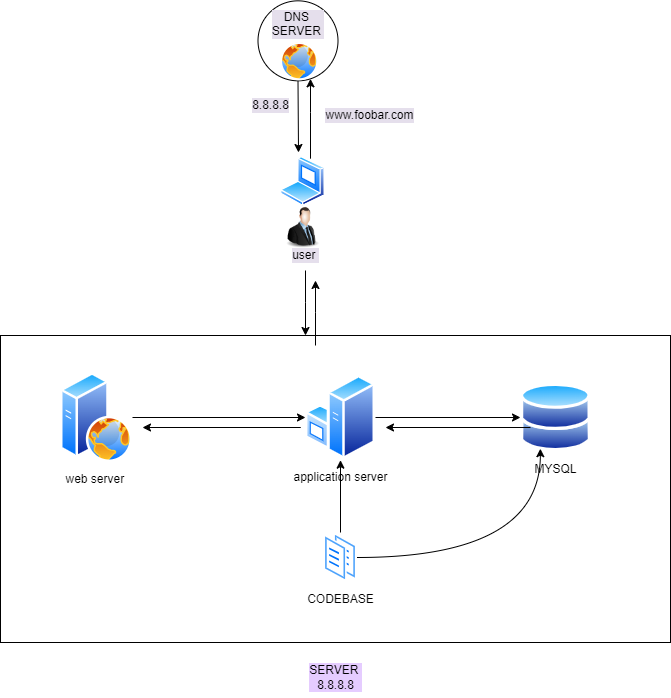

The diagram above was exported from draw.io. Its source (the exported page's mxGraphModel, read from the mxfile embedded in the PNG):
<mxGraphModel dx="880" dy="468" grid="1" gridSize="10" guides="1" tooltips="1" connect="1" arrows="1" fold="1" page="1" pageScale="1" pageWidth="827" pageHeight="1169" math="0" shadow="0">
  <root>
    <mxCell id="0" />
    <mxCell id="1" parent="0" />
    <mxCell id="qgMiEMoheWvpxFYx4Pj8-9" value="" style="edgeStyle=orthogonalEdgeStyle;rounded=0;orthogonalLoop=1;jettySize=auto;html=1;labelBackgroundColor=#e5dfec;" edge="1" parent="1" target="qgMiEMoheWvpxFYx4Pj8-8">
      <mxGeometry relative="1" as="geometry">
        <mxPoint x="410" y="416.17873882914125" as="sourcePoint" />
        <Array as="points">
          <mxPoint x="410" y="370" />
          <mxPoint x="410" y="370" />
        </Array>
      </mxGeometry>
    </mxCell>
    <mxCell id="qgMiEMoheWvpxFYx4Pj8-7" value="" style="edgeStyle=orthogonalEdgeStyle;rounded=0;orthogonalLoop=1;jettySize=auto;html=1;" edge="1" parent="1" source="qgMiEMoheWvpxFYx4Pj8-5" target="qgMiEMoheWvpxFYx4Pj8-6">
      <mxGeometry relative="1" as="geometry">
        <Array as="points">
          <mxPoint x="405" y="560" />
          <mxPoint x="405" y="560" />
        </Array>
      </mxGeometry>
    </mxCell>
    <mxCell id="qgMiEMoheWvpxFYx4Pj8-5" value="user&amp;nbsp;" style="text;html=1;align=center;verticalAlign=middle;resizable=0;points=[];autosize=1;labelBackgroundColor=#e5dfec;" vertex="1" parent="1">
      <mxGeometry x="380" y="498" width="50" height="30" as="geometry" />
    </mxCell>
    <mxCell id="qgMiEMoheWvpxFYx4Pj8-6" value="" style="whiteSpace=wrap;html=1;" vertex="1" parent="1">
      <mxGeometry x="100" y="593" width="670" height="307" as="geometry" />
    </mxCell>
    <mxCell id="qgMiEMoheWvpxFYx4Pj8-8" value="DNS&amp;nbsp;&lt;br&gt;SERVER&amp;nbsp;" style="ellipse;whiteSpace=wrap;html=1;verticalAlign=top;labelBackgroundColor=#e5dfec;shadow=0;dashed=0;spacingTop=3;" vertex="1" parent="1">
      <mxGeometry x="357.5" y="258.335" width="80" height="80" as="geometry" />
    </mxCell>
    <mxCell id="qgMiEMoheWvpxFYx4Pj8-12" value="" style="edgeStyle=none;orthogonalLoop=1;jettySize=auto;html=1;rounded=0;entryX=0.5;entryY=1;entryDx=0;entryDy=0;exitX=0.5;exitY=1;exitDx=0;exitDy=0;labelBackgroundColor=#e5dfec;" edge="1" parent="1" source="qgMiEMoheWvpxFYx4Pj8-8">
      <mxGeometry width="100" relative="1" as="geometry">
        <mxPoint x="450" y="370" as="sourcePoint" />
        <mxPoint x="398" y="410" as="targetPoint" />
        <Array as="points" />
      </mxGeometry>
    </mxCell>
    <mxCell id="qgMiEMoheWvpxFYx4Pj8-14" value="www.foobar.com" style="text;html=1;align=center;verticalAlign=middle;resizable=0;points=[];autosize=1;strokeColor=none;fillColor=none;labelBackgroundColor=#e5dfec;" vertex="1" parent="1">
      <mxGeometry x="414" y="358" width="110" height="30" as="geometry" />
    </mxCell>
    <mxCell id="qgMiEMoheWvpxFYx4Pj8-15" value="8.8.8.8" style="text;html=1;align=center;verticalAlign=middle;resizable=0;points=[];autosize=1;strokeColor=none;fillColor=none;labelBackgroundColor=#e5dfec;" vertex="1" parent="1">
      <mxGeometry x="340" y="348" width="60" height="30" as="geometry" />
    </mxCell>
    <mxCell id="qgMiEMoheWvpxFYx4Pj8-16" value="SERVER&amp;nbsp;&lt;br&gt;8.8.8.8" style="text;html=1;align=center;verticalAlign=middle;resizable=0;points=[];autosize=1;strokeColor=none;fillColor=none;labelBackgroundColor=#E5CCFF;" vertex="1" parent="1">
      <mxGeometry x="395" y="915" width="80" height="40" as="geometry" />
    </mxCell>
    <mxCell id="qgMiEMoheWvpxFYx4Pj8-22" value="" style="edgeStyle=orthogonalEdgeStyle;rounded=0;orthogonalLoop=1;jettySize=auto;html=1;" edge="1" parent="1" source="qgMiEMoheWvpxFYx4Pj8-17" target="qgMiEMoheWvpxFYx4Pj8-19">
      <mxGeometry relative="1" as="geometry" />
    </mxCell>
    <mxCell id="qgMiEMoheWvpxFYx4Pj8-17" value="web server&amp;nbsp;" style="image;aspect=fixed;perimeter=ellipsePerimeter;html=1;align=center;shadow=0;dashed=0;spacingTop=3;image=img/lib/active_directory/web_server.svg;" vertex="1" parent="1">
      <mxGeometry x="160" y="630" width="72" height="90" as="geometry" />
    </mxCell>
    <mxCell id="qgMiEMoheWvpxFYx4Pj8-30" style="edgeStyle=orthogonalEdgeStyle;rounded=0;orthogonalLoop=1;jettySize=auto;html=1;" edge="1" parent="1" source="qgMiEMoheWvpxFYx4Pj8-19" target="qgMiEMoheWvpxFYx4Pj8-24">
      <mxGeometry relative="1" as="geometry" />
    </mxCell>
    <mxCell id="qgMiEMoheWvpxFYx4Pj8-19" value="application server" style="image;aspect=fixed;perimeter=ellipsePerimeter;html=1;align=center;shadow=0;dashed=0;spacingTop=3;image=img/lib/active_directory/windows_server.svg;" vertex="1" parent="1">
      <mxGeometry x="405" y="632.3100000000001" width="70" height="85.37" as="geometry" />
    </mxCell>
    <mxCell id="qgMiEMoheWvpxFYx4Pj8-23" value="" style="edgeStyle=orthogonalEdgeStyle;rounded=0;orthogonalLoop=1;jettySize=auto;html=1;" edge="1" parent="1">
      <mxGeometry relative="1" as="geometry">
        <mxPoint x="335" y="685" as="sourcePoint" />
        <mxPoint x="242" y="685" as="targetPoint" />
        <Array as="points">
          <mxPoint x="400" y="685" />
          <mxPoint x="400" y="685" />
        </Array>
      </mxGeometry>
    </mxCell>
    <mxCell id="qgMiEMoheWvpxFYx4Pj8-24" value="MYSQL" style="image;aspect=fixed;perimeter=ellipsePerimeter;html=1;align=center;shadow=0;dashed=0;spacingTop=3;image=img/lib/active_directory/databases.svg;" vertex="1" parent="1">
      <mxGeometry x="620" y="640.24" width="70.93" height="69.51" as="geometry" />
    </mxCell>
    <mxCell id="qgMiEMoheWvpxFYx4Pj8-31" style="edgeStyle=orthogonalEdgeStyle;rounded=0;orthogonalLoop=1;jettySize=auto;html=1;" edge="1" parent="1">
      <mxGeometry relative="1" as="geometry">
        <mxPoint x="630" y="685" as="sourcePoint" />
        <mxPoint x="485" y="685" as="targetPoint" />
      </mxGeometry>
    </mxCell>
    <mxCell id="qgMiEMoheWvpxFYx4Pj8-33" value="" style="edgeStyle=orthogonalEdgeStyle;rounded=0;orthogonalLoop=1;jettySize=auto;html=1;" edge="1" parent="1" source="qgMiEMoheWvpxFYx4Pj8-32" target="qgMiEMoheWvpxFYx4Pj8-19">
      <mxGeometry relative="1" as="geometry" />
    </mxCell>
    <mxCell id="qgMiEMoheWvpxFYx4Pj8-34" style="edgeStyle=orthogonalEdgeStyle;orthogonalLoop=1;jettySize=auto;html=1;entryX=0.25;entryY=1;entryDx=0;entryDy=0;curved=1;endArrow=classic;endFill=1;targetPerimeterSpacing=2;" edge="1" parent="1" source="qgMiEMoheWvpxFYx4Pj8-32" target="qgMiEMoheWvpxFYx4Pj8-24">
      <mxGeometry relative="1" as="geometry">
        <Array as="points">
          <mxPoint x="640" y="815" />
        </Array>
      </mxGeometry>
    </mxCell>
    <mxCell id="qgMiEMoheWvpxFYx4Pj8-32" value="CODEBASE" style="image;aspect=fixed;perimeter=ellipsePerimeter;html=1;align=center;shadow=0;dashed=0;spacingTop=3;image=img/lib/active_directory/documents.svg;" vertex="1" parent="1">
      <mxGeometry x="423.5" y="790" width="33" height="50" as="geometry" />
    </mxCell>
    <mxCell id="qgMiEMoheWvpxFYx4Pj8-37" value="" style="image;html=1;image=img/lib/clip_art/people/Suit_Man_128x128.png;labelBackgroundColor=#e5dfec;" vertex="1" parent="1">
      <mxGeometry x="362.5" y="464" width="80" height="42" as="geometry" />
    </mxCell>
    <mxCell id="qgMiEMoheWvpxFYx4Pj8-38" value="" style="image;aspect=fixed;perimeter=ellipsePerimeter;html=1;align=center;shadow=0;dashed=0;spacingTop=3;image=img/lib/active_directory/laptop_client.svg;labelBackgroundColor=#e5dfec;" vertex="1" parent="1">
      <mxGeometry x="380" y="414" width="45" height="50" as="geometry" />
    </mxCell>
    <mxCell id="qgMiEMoheWvpxFYx4Pj8-39" value="" style="edgeStyle=orthogonalEdgeStyle;rounded=0;orthogonalLoop=1;jettySize=auto;html=1;" edge="1" parent="1">
      <mxGeometry relative="1" as="geometry">
        <mxPoint x="415" y="603" as="sourcePoint" />
        <mxPoint x="415" y="538" as="targetPoint" />
        <Array as="points">
          <mxPoint x="415" y="570" />
          <mxPoint x="415" y="570" />
        </Array>
      </mxGeometry>
    </mxCell>
    <mxCell id="qgMiEMoheWvpxFYx4Pj8-40" value="" style="image;aspect=fixed;perimeter=ellipsePerimeter;html=1;align=center;shadow=0;dashed=0;spacingTop=3;image=img/lib/active_directory/internet_globe.svg;labelBackgroundColor=#e5dfec;" vertex="1" parent="1">
      <mxGeometry x="380" y="300" width="38.34" height="38.34" as="geometry" />
    </mxCell>
  </root>
</mxGraphModel>